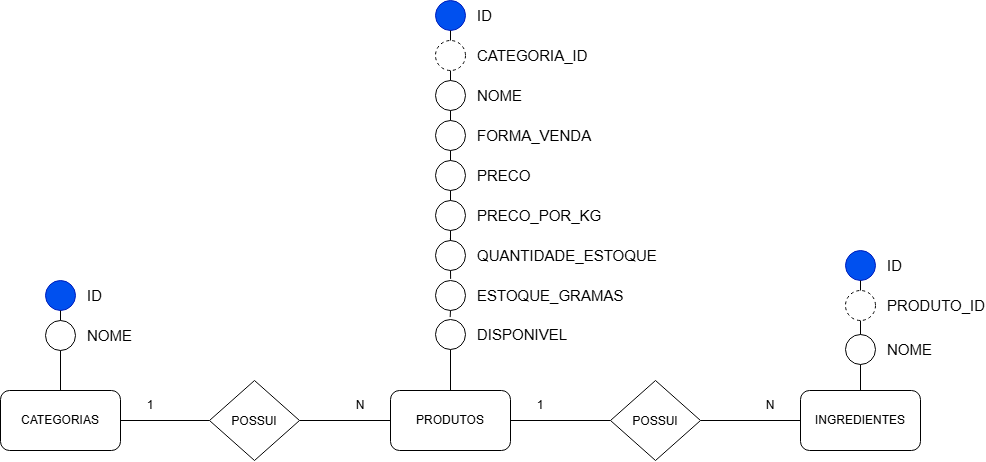

The diagram above was exported from draw.io. Its source (the exported page's mxGraphModel, read from the mxfile embedded in the PNG):
<mxGraphModel dx="715" dy="390" grid="1" gridSize="10" guides="1" tooltips="1" connect="1" arrows="1" fold="1" page="1" pageScale="1" pageWidth="1169" pageHeight="827" math="0" shadow="0">
  <root>
    <mxCell id="0" />
    <mxCell id="1" parent="0" />
    <mxCell id="nAktPiE97uoO2yT1dCip-89" connectable="0" parent="1" style="group" value="" vertex="1">
      <mxGeometry height="200" width="145" x="912" y="350" as="geometry" />
    </mxCell>
    <mxCell id="nAktPiE97uoO2yT1dCip-74" parent="nAktPiE97uoO2yT1dCip-89" style="rounded=1;whiteSpace=wrap;html=1;roundedPerimeter=1;" value="INGREDIENTES" vertex="1">
      <mxGeometry height="60" width="120" y="140" as="geometry" />
    </mxCell>
    <mxCell id="nAktPiE97uoO2yT1dCip-75" connectable="0" parent="nAktPiE97uoO2yT1dCip-89" style="group" value="" vertex="1">
      <mxGeometry height="30" width="100" x="45" as="geometry" />
    </mxCell>
    <mxCell id="nAktPiE97uoO2yT1dCip-76" parent="nAktPiE97uoO2yT1dCip-75" style="ellipse;whiteSpace=wrap;html=1;shapeInside=1;aspect=fixed;fillColor=#0050ef;fontColor=#ffffff;strokeColor=#001DBC;" value="" vertex="1">
      <mxGeometry height="30" width="30" as="geometry" />
    </mxCell>
    <mxCell id="nAktPiE97uoO2yT1dCip-77" parent="nAktPiE97uoO2yT1dCip-75" style="text;html=1;whiteSpace=wrap;strokeColor=none;fillColor=none;align=left;verticalAlign=middle;rounded=0;fontSize=15;" value="ID" vertex="1">
      <mxGeometry height="30" width="60" x="40" as="geometry" />
    </mxCell>
    <mxCell id="nAktPiE97uoO2yT1dCip-78" connectable="0" parent="nAktPiE97uoO2yT1dCip-89" style="group;dashed=1;" value="" vertex="1">
      <mxGeometry height="30" width="100" x="45" y="40" as="geometry" />
    </mxCell>
    <mxCell id="nAktPiE97uoO2yT1dCip-79" parent="nAktPiE97uoO2yT1dCip-78" style="ellipse;whiteSpace=wrap;html=1;shapeInside=1;aspect=fixed;dashed=1;" value="" vertex="1">
      <mxGeometry height="30" width="30" as="geometry" />
    </mxCell>
    <mxCell id="nAktPiE97uoO2yT1dCip-80" parent="nAktPiE97uoO2yT1dCip-78" style="text;html=1;whiteSpace=wrap;strokeColor=none;fillColor=none;align=left;verticalAlign=middle;rounded=0;fontSize=15;" value="PRODUTO_ID" vertex="1">
      <mxGeometry height="30" width="60" x="40" as="geometry" />
    </mxCell>
    <mxCell id="nAktPiE97uoO2yT1dCip-81" edge="1" parent="nAktPiE97uoO2yT1dCip-89" source="nAktPiE97uoO2yT1dCip-76" style="edgeStyle=orthogonalEdgeStyle;shape=connector;rounded=0;orthogonalLoop=1;jettySize=auto;html=1;exitX=0.5;exitY=1;exitDx=0;exitDy=0;entryX=0.5;entryY=0;entryDx=0;entryDy=0;strokeColor=default;align=center;verticalAlign=middle;fontFamily=Helvetica;fontSize=11;fontColor=default;labelBackgroundColor=default;defaultLabelBackgroundColor=page;endArrow=none;endFill=0;" target="nAktPiE97uoO2yT1dCip-79">
      <mxGeometry relative="1" as="geometry" />
    </mxCell>
    <mxCell id="nAktPiE97uoO2yT1dCip-83" connectable="0" parent="nAktPiE97uoO2yT1dCip-89" style="group" value="" vertex="1">
      <mxGeometry height="30" width="100" x="45" y="84" as="geometry" />
    </mxCell>
    <mxCell id="nAktPiE97uoO2yT1dCip-84" parent="nAktPiE97uoO2yT1dCip-83" style="ellipse;whiteSpace=wrap;html=1;shapeInside=1;aspect=fixed;" value="" vertex="1">
      <mxGeometry height="30" width="30" as="geometry" />
    </mxCell>
    <mxCell id="nAktPiE97uoO2yT1dCip-85" parent="nAktPiE97uoO2yT1dCip-83" style="text;html=1;whiteSpace=wrap;strokeColor=none;fillColor=none;align=left;verticalAlign=middle;rounded=0;fontSize=15;" value="NOME" vertex="1">
      <mxGeometry height="30" width="60" x="40" as="geometry" />
    </mxCell>
    <mxCell id="nAktPiE97uoO2yT1dCip-86" edge="1" parent="nAktPiE97uoO2yT1dCip-89" source="nAktPiE97uoO2yT1dCip-79" style="edgeStyle=orthogonalEdgeStyle;shape=connector;rounded=0;orthogonalLoop=1;jettySize=auto;html=1;exitX=0.5;exitY=1;exitDx=0;exitDy=0;entryX=0.5;entryY=0;entryDx=0;entryDy=0;strokeColor=default;align=center;verticalAlign=middle;fontFamily=Helvetica;fontSize=11;fontColor=default;labelBackgroundColor=default;defaultLabelBackgroundColor=page;endArrow=none;endFill=0;" target="nAktPiE97uoO2yT1dCip-84">
      <mxGeometry relative="1" as="geometry" />
    </mxCell>
    <mxCell id="nAktPiE97uoO2yT1dCip-88" edge="1" parent="nAktPiE97uoO2yT1dCip-89" source="nAktPiE97uoO2yT1dCip-84" style="edgeStyle=orthogonalEdgeStyle;shape=connector;rounded=0;orthogonalLoop=1;jettySize=auto;html=1;exitX=0.5;exitY=1;exitDx=0;exitDy=0;entryX=0.5;entryY=0;entryDx=0;entryDy=0;strokeColor=default;align=center;verticalAlign=middle;fontFamily=Helvetica;fontSize=11;fontColor=default;labelBackgroundColor=default;defaultLabelBackgroundColor=page;endArrow=none;endFill=0;" target="nAktPiE97uoO2yT1dCip-74">
      <mxGeometry relative="1" as="geometry" />
    </mxCell>
    <mxCell id="nAktPiE97uoO2yT1dCip-90" connectable="0" parent="1" style="group" value="" vertex="1">
      <mxGeometry height="170" width="145" x="112" y="380" as="geometry" />
    </mxCell>
    <mxCell id="nAktPiE97uoO2yT1dCip-1" parent="nAktPiE97uoO2yT1dCip-90" style="rounded=1;whiteSpace=wrap;html=1;roundedPerimeter=1;" value="CATEGORIAS" vertex="1">
      <mxGeometry height="60" width="120" y="110" as="geometry" />
    </mxCell>
    <mxCell id="nAktPiE97uoO2yT1dCip-27" connectable="0" parent="nAktPiE97uoO2yT1dCip-90" style="group" value="" vertex="1">
      <mxGeometry height="30" width="100" x="45" as="geometry" />
    </mxCell>
    <mxCell id="nAktPiE97uoO2yT1dCip-25" parent="nAktPiE97uoO2yT1dCip-27" style="ellipse;whiteSpace=wrap;html=1;shapeInside=1;aspect=fixed;fillColor=#0050ef;fontColor=#ffffff;strokeColor=#001DBC;" value="" vertex="1">
      <mxGeometry height="30" width="30" as="geometry" />
    </mxCell>
    <mxCell id="nAktPiE97uoO2yT1dCip-26" parent="nAktPiE97uoO2yT1dCip-27" style="text;html=1;whiteSpace=wrap;strokeColor=none;fillColor=none;align=left;verticalAlign=middle;rounded=0;fontSize=15;" value="ID" vertex="1">
      <mxGeometry height="30" width="60" x="40" as="geometry" />
    </mxCell>
    <mxCell id="nAktPiE97uoO2yT1dCip-28" connectable="0" parent="nAktPiE97uoO2yT1dCip-90" style="group" value="" vertex="1">
      <mxGeometry height="30" width="100" x="45" y="40" as="geometry" />
    </mxCell>
    <mxCell id="nAktPiE97uoO2yT1dCip-29" parent="nAktPiE97uoO2yT1dCip-28" style="ellipse;whiteSpace=wrap;html=1;shapeInside=1;aspect=fixed;" value="" vertex="1">
      <mxGeometry height="30" width="30" as="geometry" />
    </mxCell>
    <mxCell id="nAktPiE97uoO2yT1dCip-30" parent="nAktPiE97uoO2yT1dCip-28" style="text;html=1;whiteSpace=wrap;strokeColor=none;fillColor=none;align=left;verticalAlign=middle;rounded=0;fontSize=15;" value="NOME" vertex="1">
      <mxGeometry height="30" width="60" x="40" as="geometry" />
    </mxCell>
    <mxCell id="nAktPiE97uoO2yT1dCip-31" edge="1" parent="nAktPiE97uoO2yT1dCip-90" source="nAktPiE97uoO2yT1dCip-25" style="edgeStyle=orthogonalEdgeStyle;shape=connector;rounded=0;orthogonalLoop=1;jettySize=auto;html=1;exitX=0.5;exitY=1;exitDx=0;exitDy=0;entryX=0.5;entryY=0;entryDx=0;entryDy=0;strokeColor=default;align=center;verticalAlign=middle;fontFamily=Helvetica;fontSize=11;fontColor=default;labelBackgroundColor=default;defaultLabelBackgroundColor=page;endArrow=none;endFill=0;" target="nAktPiE97uoO2yT1dCip-29">
      <mxGeometry relative="1" as="geometry" />
    </mxCell>
    <mxCell id="nAktPiE97uoO2yT1dCip-32" edge="1" parent="nAktPiE97uoO2yT1dCip-90" source="nAktPiE97uoO2yT1dCip-29" style="edgeStyle=orthogonalEdgeStyle;shape=connector;rounded=0;orthogonalLoop=1;jettySize=auto;html=1;exitX=0.5;exitY=1;exitDx=0;exitDy=0;entryX=0.5;entryY=0;entryDx=0;entryDy=0;strokeColor=default;align=center;verticalAlign=middle;fontFamily=Helvetica;fontSize=11;fontColor=default;labelBackgroundColor=default;defaultLabelBackgroundColor=page;endArrow=none;endFill=0;" target="nAktPiE97uoO2yT1dCip-1">
      <mxGeometry relative="1" as="geometry" />
    </mxCell>
    <mxCell id="nAktPiE97uoO2yT1dCip-128" connectable="0" parent="1" style="group" value="" vertex="1">
      <mxGeometry height="450" width="180" x="502" y="100" as="geometry" />
    </mxCell>
    <mxCell id="nAktPiE97uoO2yT1dCip-6" parent="nAktPiE97uoO2yT1dCip-128" style="rounded=1;whiteSpace=wrap;html=1;roundedPerimeter=1;" value="PRODUTOS" vertex="1">
      <mxGeometry height="60" width="120" y="390" as="geometry" />
    </mxCell>
    <mxCell id="nAktPiE97uoO2yT1dCip-33" connectable="0" parent="nAktPiE97uoO2yT1dCip-128" style="group" value="" vertex="1">
      <mxGeometry height="30" width="100" x="45" as="geometry" />
    </mxCell>
    <mxCell id="nAktPiE97uoO2yT1dCip-34" parent="nAktPiE97uoO2yT1dCip-33" style="ellipse;whiteSpace=wrap;html=1;shapeInside=1;aspect=fixed;fillColor=#0050ef;fontColor=#ffffff;strokeColor=#001DBC;" value="" vertex="1">
      <mxGeometry height="30" width="30" as="geometry" />
    </mxCell>
    <mxCell id="nAktPiE97uoO2yT1dCip-35" parent="nAktPiE97uoO2yT1dCip-33" style="text;html=1;whiteSpace=wrap;strokeColor=none;fillColor=none;align=left;verticalAlign=middle;rounded=0;fontSize=15;" value="ID" vertex="1">
      <mxGeometry height="30" width="60" x="40" as="geometry" />
    </mxCell>
    <mxCell id="nAktPiE97uoO2yT1dCip-36" connectable="0" parent="nAktPiE97uoO2yT1dCip-128" style="group" value="" vertex="1">
      <mxGeometry height="30" width="100" x="45" y="40" as="geometry" />
    </mxCell>
    <mxCell id="nAktPiE97uoO2yT1dCip-37" parent="nAktPiE97uoO2yT1dCip-36" style="ellipse;whiteSpace=wrap;html=1;shapeInside=1;aspect=fixed;dashed=1;" value="" vertex="1">
      <mxGeometry height="30" width="30" as="geometry" />
    </mxCell>
    <mxCell id="nAktPiE97uoO2yT1dCip-38" parent="nAktPiE97uoO2yT1dCip-36" style="text;html=1;whiteSpace=wrap;strokeColor=none;fillColor=none;align=left;verticalAlign=middle;rounded=0;fontSize=15;" value="CATEGORIA_ID" vertex="1">
      <mxGeometry height="30" width="60" x="40" as="geometry" />
    </mxCell>
    <mxCell id="nAktPiE97uoO2yT1dCip-40" connectable="0" parent="nAktPiE97uoO2yT1dCip-128" style="group" value="" vertex="1">
      <mxGeometry height="30" width="100" x="45" y="80" as="geometry" />
    </mxCell>
    <mxCell id="nAktPiE97uoO2yT1dCip-41" parent="nAktPiE97uoO2yT1dCip-40" style="ellipse;whiteSpace=wrap;html=1;shapeInside=1;aspect=fixed;" value="" vertex="1">
      <mxGeometry height="30" width="30" as="geometry" />
    </mxCell>
    <mxCell id="nAktPiE97uoO2yT1dCip-42" parent="nAktPiE97uoO2yT1dCip-40" style="text;html=1;whiteSpace=wrap;strokeColor=none;fillColor=none;align=left;verticalAlign=middle;rounded=0;fontSize=15;" value="NOME" vertex="1">
      <mxGeometry height="30" width="60" x="40" as="geometry" />
    </mxCell>
    <mxCell id="nAktPiE97uoO2yT1dCip-43" connectable="0" parent="nAktPiE97uoO2yT1dCip-128" style="group" value="" vertex="1">
      <mxGeometry height="30" width="100" x="45" y="120" as="geometry" />
    </mxCell>
    <mxCell id="nAktPiE97uoO2yT1dCip-44" parent="nAktPiE97uoO2yT1dCip-43" style="ellipse;whiteSpace=wrap;html=1;shapeInside=1;aspect=fixed;" value="" vertex="1">
      <mxGeometry height="30" width="30" as="geometry" />
    </mxCell>
    <mxCell id="nAktPiE97uoO2yT1dCip-45" parent="nAktPiE97uoO2yT1dCip-43" style="text;html=1;whiteSpace=wrap;strokeColor=none;fillColor=none;align=left;verticalAlign=middle;rounded=0;fontSize=15;" value="FORMA_VENDA" vertex="1">
      <mxGeometry height="30" width="60" x="40" as="geometry" />
    </mxCell>
    <mxCell id="nAktPiE97uoO2yT1dCip-46" connectable="0" parent="nAktPiE97uoO2yT1dCip-128" style="group" value="" vertex="1">
      <mxGeometry height="30" width="100" x="45" y="160" as="geometry" />
    </mxCell>
    <mxCell id="nAktPiE97uoO2yT1dCip-47" parent="nAktPiE97uoO2yT1dCip-46" style="ellipse;whiteSpace=wrap;html=1;shapeInside=1;aspect=fixed;" value="" vertex="1">
      <mxGeometry height="30" width="30" as="geometry" />
    </mxCell>
    <mxCell id="nAktPiE97uoO2yT1dCip-48" parent="nAktPiE97uoO2yT1dCip-46" style="text;html=1;whiteSpace=wrap;strokeColor=none;fillColor=none;align=left;verticalAlign=middle;rounded=0;fontSize=15;" value="PRECO" vertex="1">
      <mxGeometry height="30" width="60" x="40" as="geometry" />
    </mxCell>
    <mxCell id="nAktPiE97uoO2yT1dCip-49" connectable="0" parent="nAktPiE97uoO2yT1dCip-128" style="group" value="" vertex="1">
      <mxGeometry height="30" width="100" x="45" y="200" as="geometry" />
    </mxCell>
    <mxCell id="nAktPiE97uoO2yT1dCip-50" parent="nAktPiE97uoO2yT1dCip-49" style="ellipse;whiteSpace=wrap;html=1;shapeInside=1;aspect=fixed;" value="" vertex="1">
      <mxGeometry height="30" width="30" as="geometry" />
    </mxCell>
    <mxCell id="nAktPiE97uoO2yT1dCip-51" parent="nAktPiE97uoO2yT1dCip-49" style="text;html=1;whiteSpace=wrap;strokeColor=none;fillColor=none;align=left;verticalAlign=middle;rounded=0;fontSize=15;" value="PRECO_POR_KG" vertex="1">
      <mxGeometry height="30" width="60" x="40" as="geometry" />
    </mxCell>
    <mxCell id="nAktPiE97uoO2yT1dCip-52" connectable="0" parent="nAktPiE97uoO2yT1dCip-128" style="group" value="" vertex="1">
      <mxGeometry height="30" width="100" x="45" y="240" as="geometry" />
    </mxCell>
    <mxCell id="nAktPiE97uoO2yT1dCip-53" parent="nAktPiE97uoO2yT1dCip-52" style="ellipse;whiteSpace=wrap;html=1;shapeInside=1;aspect=fixed;" value="" vertex="1">
      <mxGeometry height="30" width="30" as="geometry" />
    </mxCell>
    <mxCell id="nAktPiE97uoO2yT1dCip-54" parent="nAktPiE97uoO2yT1dCip-52" style="text;html=1;whiteSpace=wrap;strokeColor=none;fillColor=none;align=left;verticalAlign=middle;rounded=0;fontSize=15;" value="QUANTIDADE_ESTOQUE" vertex="1">
      <mxGeometry height="30" width="60" x="40" as="geometry" />
    </mxCell>
    <mxCell id="nAktPiE97uoO2yT1dCip-55" connectable="0" parent="nAktPiE97uoO2yT1dCip-128" style="group" value="" vertex="1">
      <mxGeometry height="30" width="100" x="45" y="280" as="geometry" />
    </mxCell>
    <mxCell id="nAktPiE97uoO2yT1dCip-56" parent="nAktPiE97uoO2yT1dCip-55" style="ellipse;whiteSpace=wrap;html=1;shapeInside=1;aspect=fixed;" value="" vertex="1">
      <mxGeometry height="30" width="30" as="geometry" />
    </mxCell>
    <mxCell id="nAktPiE97uoO2yT1dCip-57" parent="nAktPiE97uoO2yT1dCip-55" style="text;html=1;whiteSpace=wrap;strokeColor=none;fillColor=none;align=left;verticalAlign=middle;rounded=0;fontSize=15;" value="ESTOQUE_GRAMAS" vertex="1">
      <mxGeometry height="30" width="60" x="40" as="geometry" />
    </mxCell>
    <mxCell id="nAktPiE97uoO2yT1dCip-58" connectable="0" parent="nAktPiE97uoO2yT1dCip-128" style="group" value="" vertex="1">
      <mxGeometry height="30" width="100" x="45" y="319" as="geometry" />
    </mxCell>
    <mxCell id="nAktPiE97uoO2yT1dCip-59" parent="nAktPiE97uoO2yT1dCip-58" style="ellipse;whiteSpace=wrap;html=1;shapeInside=1;aspect=fixed;" value="" vertex="1">
      <mxGeometry height="30" width="30" as="geometry" />
    </mxCell>
    <mxCell id="nAktPiE97uoO2yT1dCip-60" parent="nAktPiE97uoO2yT1dCip-58" style="text;html=1;whiteSpace=wrap;strokeColor=none;fillColor=none;align=left;verticalAlign=middle;rounded=0;fontSize=15;" value="DISPONIVEL" vertex="1">
      <mxGeometry height="30" width="60" x="40" as="geometry" />
    </mxCell>
    <mxCell id="nAktPiE97uoO2yT1dCip-61" edge="1" parent="nAktPiE97uoO2yT1dCip-128" source="nAktPiE97uoO2yT1dCip-34" style="edgeStyle=orthogonalEdgeStyle;shape=connector;rounded=0;orthogonalLoop=1;jettySize=auto;html=1;exitX=0.5;exitY=1;exitDx=0;exitDy=0;entryX=0.5;entryY=0;entryDx=0;entryDy=0;strokeColor=default;align=center;verticalAlign=middle;fontFamily=Helvetica;fontSize=11;fontColor=default;labelBackgroundColor=default;defaultLabelBackgroundColor=page;endArrow=none;endFill=0;" target="nAktPiE97uoO2yT1dCip-37">
      <mxGeometry relative="1" as="geometry" />
    </mxCell>
    <mxCell id="nAktPiE97uoO2yT1dCip-62" edge="1" parent="nAktPiE97uoO2yT1dCip-128" source="nAktPiE97uoO2yT1dCip-37" style="edgeStyle=orthogonalEdgeStyle;shape=connector;rounded=0;orthogonalLoop=1;jettySize=auto;html=1;exitX=0.5;exitY=1;exitDx=0;exitDy=0;entryX=0.5;entryY=0;entryDx=0;entryDy=0;strokeColor=default;align=center;verticalAlign=middle;fontFamily=Helvetica;fontSize=11;fontColor=default;labelBackgroundColor=default;defaultLabelBackgroundColor=page;endArrow=none;endFill=0;" target="nAktPiE97uoO2yT1dCip-41">
      <mxGeometry relative="1" as="geometry" />
    </mxCell>
    <mxCell id="nAktPiE97uoO2yT1dCip-65" edge="1" parent="nAktPiE97uoO2yT1dCip-128" source="nAktPiE97uoO2yT1dCip-41" style="edgeStyle=orthogonalEdgeStyle;shape=connector;rounded=0;orthogonalLoop=1;jettySize=auto;html=1;exitX=0.5;exitY=1;exitDx=0;exitDy=0;entryX=0.5;entryY=0;entryDx=0;entryDy=0;strokeColor=default;align=center;verticalAlign=middle;fontFamily=Helvetica;fontSize=11;fontColor=default;labelBackgroundColor=default;defaultLabelBackgroundColor=page;endArrow=none;endFill=0;" target="nAktPiE97uoO2yT1dCip-44">
      <mxGeometry relative="1" as="geometry" />
    </mxCell>
    <mxCell id="nAktPiE97uoO2yT1dCip-66" edge="1" parent="nAktPiE97uoO2yT1dCip-128" source="nAktPiE97uoO2yT1dCip-44" style="edgeStyle=orthogonalEdgeStyle;shape=connector;rounded=0;orthogonalLoop=1;jettySize=auto;html=1;exitX=0.5;exitY=1;exitDx=0;exitDy=0;entryX=0.5;entryY=0;entryDx=0;entryDy=0;strokeColor=default;align=center;verticalAlign=middle;fontFamily=Helvetica;fontSize=11;fontColor=default;labelBackgroundColor=default;defaultLabelBackgroundColor=page;endArrow=none;endFill=0;" target="nAktPiE97uoO2yT1dCip-47">
      <mxGeometry relative="1" as="geometry" />
    </mxCell>
    <mxCell id="nAktPiE97uoO2yT1dCip-67" edge="1" parent="nAktPiE97uoO2yT1dCip-128" source="nAktPiE97uoO2yT1dCip-47" style="edgeStyle=orthogonalEdgeStyle;shape=connector;rounded=0;orthogonalLoop=1;jettySize=auto;html=1;exitX=0.5;exitY=1;exitDx=0;exitDy=0;entryX=0.5;entryY=0;entryDx=0;entryDy=0;strokeColor=default;align=center;verticalAlign=middle;fontFamily=Helvetica;fontSize=11;fontColor=default;labelBackgroundColor=default;defaultLabelBackgroundColor=page;endArrow=none;endFill=0;" target="nAktPiE97uoO2yT1dCip-50">
      <mxGeometry relative="1" as="geometry" />
    </mxCell>
    <mxCell id="nAktPiE97uoO2yT1dCip-70" edge="1" parent="nAktPiE97uoO2yT1dCip-128" source="nAktPiE97uoO2yT1dCip-50" style="edgeStyle=orthogonalEdgeStyle;shape=connector;rounded=0;orthogonalLoop=1;jettySize=auto;html=1;exitX=0.5;exitY=1;exitDx=0;exitDy=0;entryX=0.496;entryY=-0.083;entryDx=0;entryDy=0;entryPerimeter=0;strokeColor=default;align=center;verticalAlign=middle;fontFamily=Helvetica;fontSize=11;fontColor=default;labelBackgroundColor=default;defaultLabelBackgroundColor=page;endArrow=none;endFill=0;" target="nAktPiE97uoO2yT1dCip-53">
      <mxGeometry relative="1" x="-0.3597" as="geometry">
        <Array as="points">
          <mxPoint x="59.879999999999995" y="240" />
          <mxPoint x="59.879999999999995" y="240" />
        </Array>
      </mxGeometry>
    </mxCell>
    <mxCell id="nAktPiE97uoO2yT1dCip-71" edge="1" parent="nAktPiE97uoO2yT1dCip-128" source="nAktPiE97uoO2yT1dCip-53" style="edgeStyle=orthogonalEdgeStyle;shape=connector;rounded=0;orthogonalLoop=1;jettySize=auto;html=1;exitX=0.5;exitY=1;exitDx=0;exitDy=0;entryX=0.504;entryY=-0.054;entryDx=0;entryDy=0;entryPerimeter=0;strokeColor=default;align=center;verticalAlign=middle;fontFamily=Helvetica;fontSize=11;fontColor=default;labelBackgroundColor=default;defaultLabelBackgroundColor=page;endArrow=none;endFill=0;" target="nAktPiE97uoO2yT1dCip-56">
      <mxGeometry relative="1" as="geometry" />
    </mxCell>
    <mxCell id="nAktPiE97uoO2yT1dCip-72" edge="1" parent="nAktPiE97uoO2yT1dCip-128" source="nAktPiE97uoO2yT1dCip-56" style="edgeStyle=orthogonalEdgeStyle;shape=connector;rounded=0;orthogonalLoop=1;jettySize=auto;html=1;exitX=0.5;exitY=1;exitDx=0;exitDy=0;entryX=0.489;entryY=-0.08;entryDx=0;entryDy=0;entryPerimeter=0;strokeColor=default;align=center;verticalAlign=middle;fontFamily=Helvetica;fontSize=11;fontColor=default;labelBackgroundColor=default;defaultLabelBackgroundColor=page;endArrow=none;endFill=0;" target="nAktPiE97uoO2yT1dCip-59">
      <mxGeometry relative="1" as="geometry" />
    </mxCell>
    <mxCell id="nAktPiE97uoO2yT1dCip-73" edge="1" parent="nAktPiE97uoO2yT1dCip-128" source="nAktPiE97uoO2yT1dCip-59" style="edgeStyle=orthogonalEdgeStyle;shape=connector;rounded=0;orthogonalLoop=1;jettySize=auto;html=1;exitX=0.5;exitY=1;exitDx=0;exitDy=0;entryX=0.5;entryY=0;entryDx=0;entryDy=0;strokeColor=default;align=center;verticalAlign=middle;fontFamily=Helvetica;fontSize=11;fontColor=default;labelBackgroundColor=default;defaultLabelBackgroundColor=page;endArrow=none;endFill=0;" target="nAktPiE97uoO2yT1dCip-6">
      <mxGeometry relative="1" as="geometry" />
    </mxCell>
    <mxCell id="nAktPiE97uoO2yT1dCip-139" parent="nAktPiE97uoO2yT1dCip-128" style="text;html=1;whiteSpace=wrap;strokeColor=none;fillColor=none;align=center;verticalAlign=middle;rounded=0;" value="1" vertex="1">
      <mxGeometry height="30" width="60" x="120" y="390" as="geometry" />
    </mxCell>
    <mxCell id="nAktPiE97uoO2yT1dCip-132" edge="1" parent="1" source="nAktPiE97uoO2yT1dCip-129" style="edgeStyle=orthogonalEdgeStyle;shape=connector;rounded=0;orthogonalLoop=1;jettySize=auto;html=1;exitX=0;exitY=0.5;exitDx=0;exitDy=0;entryX=1;entryY=0.5;entryDx=0;entryDy=0;strokeColor=default;align=center;verticalAlign=middle;fontFamily=Helvetica;fontSize=11;fontColor=default;labelBackgroundColor=default;defaultLabelBackgroundColor=page;endArrow=none;endFill=0;" target="nAktPiE97uoO2yT1dCip-1">
      <mxGeometry relative="1" as="geometry" />
    </mxCell>
    <mxCell id="nAktPiE97uoO2yT1dCip-133" edge="1" parent="1" source="nAktPiE97uoO2yT1dCip-129" style="edgeStyle=orthogonalEdgeStyle;shape=connector;rounded=0;orthogonalLoop=1;jettySize=auto;html=1;exitX=1;exitY=0.5;exitDx=0;exitDy=0;entryX=0;entryY=0.5;entryDx=0;entryDy=0;strokeColor=default;align=center;verticalAlign=middle;fontFamily=Helvetica;fontSize=11;fontColor=default;labelBackgroundColor=default;defaultLabelBackgroundColor=page;endArrow=none;endFill=0;" target="nAktPiE97uoO2yT1dCip-6">
      <mxGeometry relative="1" as="geometry" />
    </mxCell>
    <mxCell id="nAktPiE97uoO2yT1dCip-129" parent="1" style="rhombus;whiteSpace=wrap;html=1;shapeInside=1;" value="POSSUI" vertex="1">
      <mxGeometry height="80" width="90" x="321" y="480" as="geometry" />
    </mxCell>
    <mxCell id="nAktPiE97uoO2yT1dCip-134" parent="1" style="text;html=1;whiteSpace=wrap;strokeColor=none;fillColor=none;align=center;verticalAlign=middle;rounded=0;" value="1" vertex="1">
      <mxGeometry height="30" width="60" x="232" y="490" as="geometry" />
    </mxCell>
    <mxCell id="nAktPiE97uoO2yT1dCip-135" parent="1" style="text;html=1;whiteSpace=wrap;strokeColor=none;fillColor=none;align=center;verticalAlign=middle;rounded=0;" value="N" vertex="1">
      <mxGeometry height="30" width="60" x="442" y="490" as="geometry" />
    </mxCell>
    <mxCell id="nAktPiE97uoO2yT1dCip-137" edge="1" parent="1" source="nAktPiE97uoO2yT1dCip-136" style="edgeStyle=orthogonalEdgeStyle;shape=connector;rounded=0;orthogonalLoop=1;jettySize=auto;html=1;exitX=0;exitY=0.5;exitDx=0;exitDy=0;entryX=1;entryY=0.5;entryDx=0;entryDy=0;strokeColor=default;align=center;verticalAlign=middle;fontFamily=Helvetica;fontSize=11;fontColor=default;labelBackgroundColor=default;defaultLabelBackgroundColor=page;endArrow=none;endFill=0;" target="nAktPiE97uoO2yT1dCip-6">
      <mxGeometry relative="1" as="geometry" />
    </mxCell>
    <mxCell id="nAktPiE97uoO2yT1dCip-138" edge="1" parent="1" source="nAktPiE97uoO2yT1dCip-136" style="edgeStyle=orthogonalEdgeStyle;shape=connector;rounded=0;orthogonalLoop=1;jettySize=auto;html=1;exitX=1;exitY=0.5;exitDx=0;exitDy=0;entryX=0;entryY=0.5;entryDx=0;entryDy=0;strokeColor=default;align=center;verticalAlign=middle;fontFamily=Helvetica;fontSize=11;fontColor=default;labelBackgroundColor=default;defaultLabelBackgroundColor=page;endArrow=none;endFill=0;" target="nAktPiE97uoO2yT1dCip-74">
      <mxGeometry relative="1" as="geometry" />
    </mxCell>
    <mxCell id="nAktPiE97uoO2yT1dCip-136" parent="1" style="rhombus;whiteSpace=wrap;html=1;shapeInside=1;" value="POSSUI" vertex="1">
      <mxGeometry height="80" width="90" x="722" y="480" as="geometry" />
    </mxCell>
    <mxCell id="nAktPiE97uoO2yT1dCip-140" parent="1" style="text;html=1;whiteSpace=wrap;strokeColor=none;fillColor=none;align=center;verticalAlign=middle;rounded=0;" value="N" vertex="1">
      <mxGeometry height="30" width="60" x="852" y="490" as="geometry" />
    </mxCell>
  </root>
</mxGraphModel>